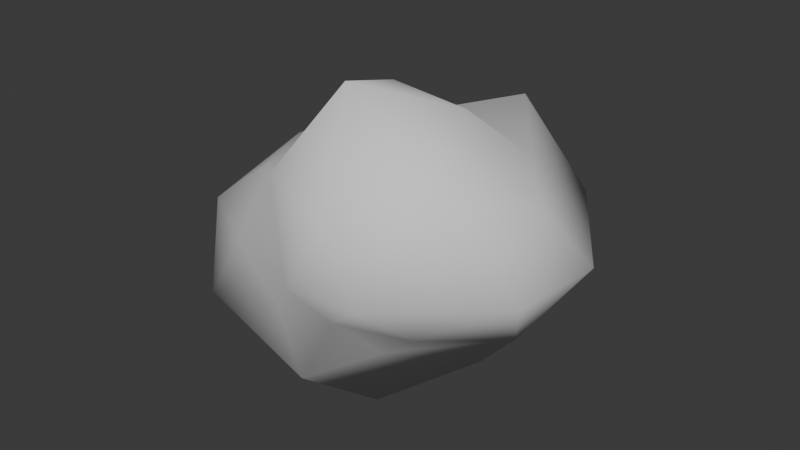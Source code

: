 # Source: SmallRock.blend  (saved by Blender 5.0.119; exported with 4.5.12 LTS)
import bpy
from mathutils import Matrix  # noqa: F401  (used for matrix-valued properties, if any)

bpy.ops.wm.read_factory_settings(use_empty=True)
scene = bpy.context.scene
scene.name = 'Scene'

# ---- collections
col_collection = bpy.data.collections.new('Collection'); scene.collection.children.link(col_collection)

# ---- world
world_world = bpy.data.worlds.new('World'); scene.world = world_world
world_world.use_nodes = True; world_world.node_tree.nodes.clear()
_N = world_world.node_tree.nodes; _L = world_world.node_tree.links
n0 = _N.new('ShaderNodeOutputWorld'); n0.name = 'World Output'; n0.location = (200, 100)
n1 = _N.new('ShaderNodeBackground'); n1.name = 'Background'; n1.location = (-200, 100)
n1.inputs[0].default_value = (0.05088, 0.05088, 0.05088, 1.0)
_L.new(n1.outputs[0], n0.inputs[0])
n0.is_active_output = True
world_world.color = (0.05088, 0.05088, 0.05088)
world_world.sun_shadow_jitter_overblur = 0.0

# ---- meshes
me_icosphere = bpy.data.meshes.new('Icosphere')
me_icosphere.from_pydata([(-0.1842, -0.05874, -1.936), (0.8455, -0.7947, -0.4892), (-0.4549, -1.018, -0.5366), (-2.02, -0.3273, -0.9029), (-0.3247, 1.055, -0.6404), (1.031, 0.7717, -0.5727), (0.4901, -1.414, 0.6665), (-0.9392, -0.6264, 0.4405), (-0.797, 0.5493, 0.4524), (0.2996, 1.454, 0.8025), (1.499, -0.08977, 0.6074), (-0.008632, -0.0156, 1.269), (-0.3604, -0.8565, -1.343), (0.2953, -0.5271, -0.9711), (0.1324, -0.9718, -0.5221), (1.168, 0.1681, -0.8157), (0.5754, 0.5272, -1.481), (-1.159, -0.1015, -1.487), (-1.525, -0.8116, -0.9162), (-0.4094, 0.8389, -1.459), (-1.436, 0.7908, -0.8181), (0.3825, 1.413, -0.9791), (1.648, -0.5362, -0.01665), (1.706, 0.4232, -0.04479), (0.06174, -1.4, -0.02676), (0.7576, -1.368, 0.0006517), (-1.677, -0.5336, -0.1044), (-0.8613, -1.025, -0.07016), (-0.7017, 0.9243, 0.02388), (-1.568, 0.3544, -0.02845), (0.9897, 1.468, 0.04501), (-0.1789, 1.904, 0.3289), (1.245, -0.9128, 0.862), (-0.366, -1.095, 0.7062), (-1.091, -0.03656, 0.5279), (-0.3255, 1.05, 0.6099), (0.9008, 0.6924, 0.6099), (0.2277, -0.8429, 1.538), (0.751, -0.04938, 1.212), (-0.4357, -0.3237, 0.8908), (-0.4257, 0.3092, 0.8522), (0.1759, 0.5432, 0.9261)], [], [(0, 13, 12), (1, 13, 15), (0, 12, 17), (0, 17, 19), (0, 19, 16), (1, 15, 22), (2, 14, 24), (3, 18, 26), (4, 20, 28), (5, 21, 30), (1, 22, 25), (2, 24, 27), (3, 26, 29), (4, 28, 31), (5, 30, 23), (6, 32, 37), (7, 33, 39), (8, 34, 40), (9, 35, 41), (10, 36, 38), (38, 41, 11), (38, 36, 41), (36, 9, 41), (41, 40, 11), (41, 35, 40), (35, 8, 40), (40, 39, 11), (40, 34, 39), (34, 7, 39), (39, 37, 11), (39, 33, 37), (33, 6, 37), (37, 38, 11), (37, 32, 38), (32, 10, 38), (23, 36, 10), (23, 30, 36), (30, 9, 36), (31, 35, 9), (31, 28, 35), (28, 8, 35), (29, 34, 8), (29, 26, 34), (26, 7, 34), (27, 33, 7), (27, 24, 33), (24, 6, 33), (25, 32, 6), (25, 22, 32), (22, 10, 32), (30, 31, 9), (30, 21, 31), (21, 4, 31), (28, 29, 8), (28, 20, 29), (20, 3, 29), (26, 27, 7), (26, 18, 27), (18, 2, 27), (24, 25, 6), (24, 14, 25), (14, 1, 25), (22, 23, 10), (22, 15, 23), (15, 5, 23), (16, 21, 5), (16, 19, 21), (19, 4, 21), (19, 20, 4), (19, 17, 20), (17, 3, 20), (17, 18, 3), (17, 12, 18), (12, 2, 18), (15, 16, 5), (15, 13, 16), (13, 0, 16), (12, 14, 2), (12, 13, 14), (13, 1, 14)])
me_icosphere.polygons.foreach_set('use_smooth', [True] * 80)
_uv = me_icosphere.uv_layers.new(name='UVMap')
_uv.uv.foreach_set('vector', [0.1818, 0.0, 0.2273, 0.07873, 0.1364, 0.07873, 0.2727, 0.1575, 0.3182, 0.07873, 0.3636, 0.1575, 0.9091, 0.0, 0.9545, 0.07873, 0.8636, 0.07873, 0.7273, 0.0, 0.7727, 0.07873, 0.6818, 0.07873, 0.5455, 0.0, 0.5909, 0.07873, 0.5, 0.07873, 0.2727, 0.1575, 0.3636, 0.1575, 0.3182, 0.2362, 0.09091, 0.1575, 0.1818, 0.1575, 0.1364, 0.2362, 0.8182, 0.1575, 0.9091, 0.1575, 0.8636, 0.2362, 0.6364, 0.1575, 0.7273, 0.1575, 0.6818, 0.2362, 0.4545, 0.1575, 0.5455, 0.1575, 0.5, 0.2362, 0.2727, 0.1575, 0.3182, 0.2362, 0.2273, 0.2362, 0.09091, 0.1575, 0.1364, 0.2362, 0.04546, 0.2362, 0.8182, 0.1575, 0.8636, 0.2362, 0.7727, 0.2362, 0.6364, 0.1575, 0.6818, 0.2362, 0.5909, 0.2362, 0.4545, 0.1575, 0.5, 0.2362, 0.4091, 0.2362, 0.1818, 0.3149, 0.2727, 0.3149, 0.2273, 0.3937, 0.0, 0.3149, 0.09091, 0.3149, 0.04546, 0.3937, 0.7273, 0.3149, 0.8182, 0.3149, 0.7727, 0.3937, 0.5455, 0.3149, 0.6364, 0.3149, 0.5909, 0.3937, 0.3636, 0.3149, 0.4545, 0.3149, 0.4091, 0.3937, 0.4091, 0.3937, 0.5, 0.3937, 0.4545, 0.4724, 0.4091, 0.3937, 0.4545, 0.3149, 0.5, 0.3937, 0.4545, 0.3149, 0.5455, 0.3149, 0.5, 0.3937, 0.5909, 0.3937, 0.6818, 0.3937, 0.6364, 0.4724, 0.5909, 0.3937, 0.6364, 0.3149, 0.6818, 0.3937, 0.6364, 0.3149, 0.7273, 0.3149, 0.6818, 0.3937, 0.7727, 0.3937, 0.8636, 0.3937, 0.8182, 0.4724, 0.7727, 0.3937, 0.8182, 0.3149, 0.8636, 0.3937, 0.8182, 0.3149, 0.9091, 0.3149, 0.8636, 0.3937, 0.04546, 0.3937, 0.1364, 0.3937, 0.09091, 0.4724, 0.04546, 0.3937, 0.09091, 0.3149, 0.1364, 0.3937, 0.09091, 0.3149, 0.1818, 0.3149, 0.1364, 0.3937, 0.2273, 0.3937, 0.3182, 0.3937, 0.2727, 0.4724, 0.2273, 0.3937, 0.2727, 0.3149, 0.3182, 0.3937, 0.2727, 0.3149, 0.3636, 0.3149, 0.3182, 0.3937, 0.4091, 0.2362, 0.4545, 0.3149, 0.3636, 0.3149, 0.4091, 0.2362, 0.5, 0.2362, 0.4545, 0.3149, 0.5, 0.2362, 0.5455, 0.3149, 0.4545, 0.3149, 0.5909, 0.2362, 0.6364, 0.3149, 0.5455, 0.3149, 0.5909, 0.2362, 0.6818, 0.2362, 0.6364, 0.3149, 0.6818, 0.2362, 0.7273, 0.3149, 0.6364, 0.3149, 0.7727, 0.2362, 0.8182, 0.3149, 0.7273, 0.3149, 0.7727, 0.2362, 0.8636, 0.2362, 0.8182, 0.3149, 0.8636, 0.2362, 0.9091, 0.3149, 0.8182, 0.3149, 0.04546, 0.2362, 0.09091, 0.3149, 0.0, 0.3149, 0.04546, 0.2362, 0.1364, 0.2362, 0.09091, 0.3149, 0.1364, 0.2362, 0.1818, 0.3149, 0.09091, 0.3149, 0.2273, 0.2362, 0.2727, 0.3149, 0.1818, 0.3149, 0.2273, 0.2362, 0.3182, 0.2362, 0.2727, 0.3149, 0.3182, 0.2362, 0.3636, 0.3149, 0.2727, 0.3149, 0.5, 0.2362, 0.5909, 0.2362, 0.5455, 0.3149, 0.5, 0.2362, 0.5455, 0.1575, 0.5909, 0.2362, 0.5455, 0.1575, 0.6364, 0.1575, 0.5909, 0.2362, 0.6818, 0.2362, 0.7727, 0.2362, 0.7273, 0.3149, 0.6818, 0.2362, 0.7273, 0.1575, 0.7727, 0.2362, 0.7273, 0.1575, 0.8182, 0.1575, 0.7727, 0.2362, 0.8636, 0.2362, 0.9545, 0.2362, 0.9091, 0.3149, 0.8636, 0.2362, 0.9091, 0.1575, 0.9545, 0.2362, 0.9091, 0.1575, 1.0, 0.1575, 0.9545, 0.2362, 0.1364, 0.2362, 0.2273, 0.2362, 0.1818, 0.3149, 0.1364, 0.2362, 0.1818, 0.1575, 0.2273, 0.2362, 0.1818, 0.1575, 0.2727, 0.1575, 0.2273, 0.2362, 0.3182, 0.2362, 0.4091, 0.2362, 0.3636, 0.3149, 0.3182, 0.2362, 0.3636, 0.1575, 0.4091, 0.2362, 0.3636, 0.1575, 0.4545, 0.1575, 0.4091, 0.2362, 0.5, 0.07873, 0.5455, 0.1575, 0.4545, 0.1575, 0.5, 0.07873, 0.5909, 0.07873, 0.5455, 0.1575, 0.5909, 0.07873, 0.6364, 0.1575, 0.5455, 0.1575, 0.6818, 0.07873, 0.7273, 0.1575, 0.6364, 0.1575, 0.6818, 0.07873, 0.7727, 0.07873, 0.7273, 0.1575, 0.7727, 0.07873, 0.8182, 0.1575, 0.7273, 0.1575, 0.8636, 0.07873, 0.9091, 0.1575, 0.8182, 0.1575, 0.8636, 0.07873, 0.9545, 0.07873, 0.9091, 0.1575, 0.9545, 0.07873, 1.0, 0.1575, 0.9091, 0.1575, 0.3636, 0.1575, 0.4091, 0.07873, 0.4545, 0.1575, 0.3636, 0.1575, 0.3182, 0.07873, 0.4091, 0.07873, 0.3182, 0.07873, 0.3636, 0.0, 0.4091, 0.07873, 0.1364, 0.07873, 0.1818, 0.1575, 0.09091, 0.1575, 0.1364, 0.07873, 0.2273, 0.07873, 0.1818, 0.1575, 0.2273, 0.07873, 0.2727, 0.1575, 0.1818, 0.1575])
me_icosphere.update()

# ---- objects
ob_icosphere = bpy.data.objects.new('Icosphere', me_icosphere)

# ---- transforms, parenting, visibility, modifiers, constraints
ob_icosphere.location = (0.0, 0.0, 0.0)

# ---- collection membership
col_collection.objects.link(ob_icosphere)

# ---- scene / render settings (as saved in the file)
scene.frame_start = 1; scene.frame_end = 250; scene.frame_set(1)
scene.render.engine = 'BLENDER_EEVEE_NEXT'
scene.render.bake_bias = 0.0
scene.render.bake_samples = 0
scene.cycles.sampling_pattern = 'TABULATED_SOBOL'
scene.eevee.use_volume_custom_range = False
bpy.context.view_layer.update()

# ---- added for rendering (the .blend has no active camera and no usable light): camera, sun
cam_auto = bpy.data.cameras.new('AutoCamera')
cam_auto.lens = 50.0
cam_auto.sensor_width = 36.0
cam_auto.clip_end = 1000.0
ob_auto_camera = bpy.data.objects.new('AutoCamera', cam_auto)
scene.collection.objects.link(ob_auto_camera)
ob_auto_camera.location = (5.46742, -6.50459, 4.30079)
ob_auto_camera.rotation_euler = (1.09748, -7.21219e-08, 0.694738)
scene.camera = ob_auto_camera
light_auto_sun = bpy.data.lights.new('AutoSun', 'SUN')
light_auto_sun.energy = 3.0
light_auto_sun.angle = 0.0523599
ob_auto_sun = bpy.data.objects.new('AutoSun', light_auto_sun)
scene.collection.objects.link(ob_auto_sun)
ob_auto_sun.rotation_euler = (0.872665, 0.174533, 0.523599)
bpy.context.view_layer.update()
